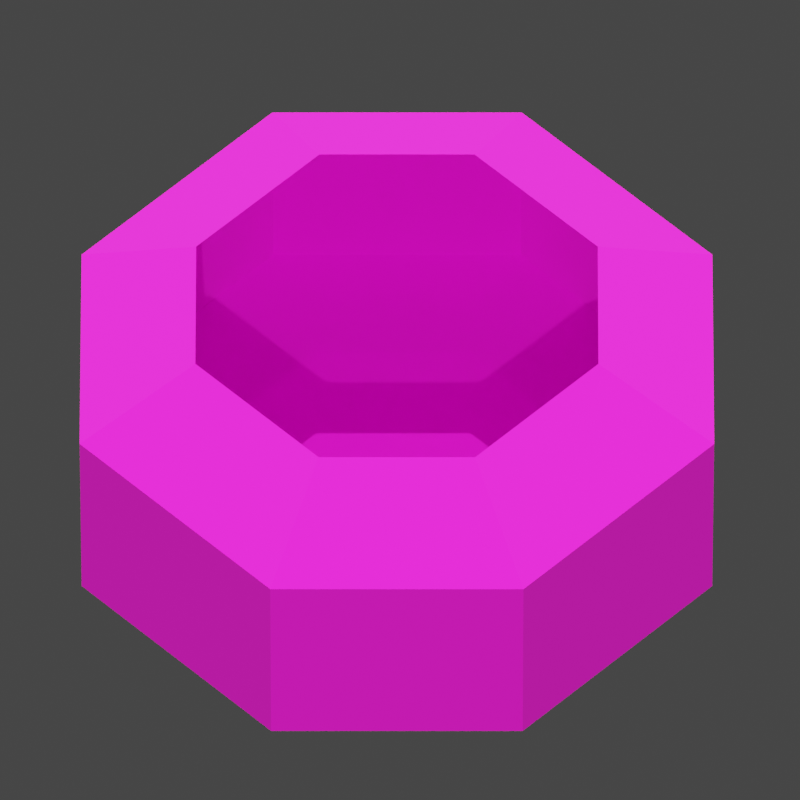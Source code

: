 # Source: MUSICMACHINE1IDLE.blend  (saved by Blender 4.2.66; exported with 4.5.12 LTS)
import bpy
from mathutils import Matrix  # noqa: F401  (used for matrix-valued properties, if any)

bpy.ops.wm.read_factory_settings(use_empty=True)
scene = bpy.context.scene
scene.name = 'Scene'

# ---- collections
col_collection = bpy.data.collections.new('Collection'); scene.collection.children.link(col_collection)

# ---- images (referenced by path relative to the original .blend; pixels are not part of the script)
import os
ASSET_DIR = os.environ.get("B2B_ASSET_DIR", "")  # directory of the original .blend (textures are referenced by path, not embedded)
HERE = os.path.dirname(os.path.abspath(__file__))  # packed textures are extracted next to this script under _unpacked/

def load_image(name, relpath, width, height, colorspace="sRGB"):
    """Load a texture the original file referenced (path relative to the .blend, or extracted next to this script)."""
    p = next((c for c in (os.path.join(HERE, relpath), os.path.join(ASSET_DIR, relpath)) if relpath and os.path.exists(c)), "")
    if p:
        img = bpy.data.images.load(p, check_existing=True)
        img.name = name
    else:  # same state as the original file: an image datablock whose file is absent (Cycles renders it pink)
        img = bpy.data.images.new(name, width, height)
        img.source = "FILE"
        img.filepath = "//" + (relpath or name)
    img.colorspace_settings.name = colorspace
    return img
img_cube_png = load_image('Cube.png', 'Cube.png', 1024, 1024, 'sRGB')

# ---- materials (node trees are filled in below, after node groups)
mat_material_009 = bpy.data.materials.new('Material.009')
mat_material_013 = bpy.data.materials.new('Material.013')

# ---- material node trees
mat_material_009.use_nodes = True; mat_material_009.node_tree.nodes.clear()
_N = mat_material_009.node_tree.nodes; _L = mat_material_009.node_tree.links
n0 = _N.new('ShaderNodeBsdfPrincipled'); n0.name = 'Principled BSDF'; n0.location = (10, 300)
n0.inputs[2].default_value = 1.0
n1 = _N.new('ShaderNodeOutputMaterial'); n1.name = 'Material Output'; n1.location = (300, 300)
n2 = _N.new('ShaderNodeTexImage'); n2.name = 'Image Texture'; n2.location = (-331, 218)
n2.image = img_cube_png
_L.new(n0.outputs[0], n1.inputs[0])
_L.new(n2.outputs[0], n0.inputs[0])
n1.is_active_output = True
mat_material_013.use_nodes = True; mat_material_013.node_tree.nodes.clear()
_N = mat_material_013.node_tree.nodes; _L = mat_material_013.node_tree.links
n0 = _N.new('ShaderNodeBsdfPrincipled'); n0.name = 'Principled BSDF'; n0.location = (10, 300)
n0.inputs[1].default_value = 0.7524
n0.inputs[2].default_value = 0.01429
n0.inputs[4].default_value = 0.4286
n0.inputs[18].default_value = 0.4333
n0.inputs[27].default_value = (0.0, 0.005874, 1.0, 1.0)
n1 = _N.new('ShaderNodeOutputMaterial'); n1.name = 'Material Output'; n1.location = (300, 300)
n2 = _N.new('ShaderNodeTexImage'); n2.name = 'Image Texture'; n2.location = (-331, 218)
n2.image = img_cube_png
_L.new(n0.outputs[0], n1.inputs[0])
_L.new(n2.outputs[0], n0.inputs[0])
n1.is_active_output = True

# ---- world
world_world = bpy.data.worlds.new('World'); scene.world = world_world
world_world.use_nodes = True; world_world.node_tree.nodes.clear()
_N = world_world.node_tree.nodes; _L = world_world.node_tree.links
n0 = _N.new('ShaderNodeOutputWorld'); n0.name = 'World Output'; n0.location = (300, 300)
n1 = _N.new('ShaderNodeBackground'); n1.name = 'Background'; n1.location = (10, 300)
n1.inputs[0].default_value = (0.05088, 0.05088, 0.05088, 1.0)
_L.new(n1.outputs[0], n0.inputs[0])
n0.is_active_output = True
world_world.color = (0.05088, 0.05088, 0.05088)
world_world.use_sun_shadow = False
world_world.sun_shadow_jitter_overblur = 0.0

# ---- cameras
cam_camera = bpy.data.cameras.new('Camera')
cam_camera.lens = 1204.0

# ---- lights
light_sun = bpy.data.lights.new('Sun', 'SUN')
light_sun.color = (1.0, 0.8938, 0.616)
light_sun.transmission_factor = 0.0
light_sun.energy = 2.89
light_sun_001 = bpy.data.lights.new('Sun.001', 'SUN')
light_sun_001.color = (1.0, 0.8938, 0.616)
light_sun_001.transmission_factor = 0.0
light_sun_001.energy = 6.47
light_point = bpy.data.lights.new('Point', 'POINT')
light_point.color = (0.0, 0.1451, 1.0)
light_point.energy = 0.0

# ---- meshes
me_cube = bpy.data.meshes.new('Cube')
me_cube.from_pydata([(-0.2135, -0.5375, -0.1726), (-0.5375, -0.2135, -0.1726), (-0.5375, 0.2135, -0.1726), (-0.2135, 0.5375, -0.1726), (0.5375, -0.2135, -0.1726), (0.2135, -0.5375, -0.1726), (0.2135, 0.5375, -0.1726), (0.5375, 0.2135, -0.1726), (-0.3413, -0.1322, 0.3105), (-0.5375, -0.2135, 0.1971), (-0.1322, -0.3413, 0.3105), (-0.2135, -0.5375, 0.1971), (-0.1322, 0.3413, 0.3105), (-0.2135, 0.5375, 0.1971), (-0.3413, 0.1322, 0.3105), (-0.5375, 0.2135, 0.1971), (0.1322, -0.3413, 0.3105), (0.2135, -0.5375, 0.1971), (0.3413, -0.1322, 0.3105), (0.5375, -0.2135, 0.1971), (0.3413, 0.1322, 0.3105), (0.5375, 0.2135, 0.1971), (0.1322, 0.3413, 0.3105), (0.2135, 0.5375, 0.1971)], [], [(13, 3, 2, 15), (21, 7, 6, 23), (5, 17, 11, 0), (17, 5, 4, 19), (1, 9, 15, 2), (3, 13, 23, 6), (7, 21, 19, 4), (2, 3, 6, 7, 4, 5, 0, 1), (10, 8, 9, 11), (14, 12, 13, 15), (22, 20, 21, 23), (18, 16, 17, 19), (8, 14, 15, 9), (16, 10, 11, 17), (19, 21, 20, 18), (23, 13, 12, 22), (0, 11, 9, 1)])
_uv = me_cube.uv_layers.new(name='UVMap')
_uv.uv.foreach_set('vector', [0.5, -1.837e-08, 0.674, -5.232e-09, 0.674, 0.1525, 0.5, 0.1525, 0.5, 0.5061, 0.674, 0.5061, 0.674, 0.6586, 0.5, 0.6586, 0.8481, 0.201, 0.674, 0.201, 0.674, 1.783e-09, 0.8481, 1.492e-08, 0.674, 0.201, 0.8481, 0.201, 0.8481, 0.3536, 0.674, 0.3536, 0.674, 0.3536, 0.5, 0.3536, 0.5, 0.1525, 0.674, 0.1525, 0.674, 0.8596, 0.5, 0.8596, 0.5, 0.6586, 0.674, 0.6586, 0.8481, 0.5546, 0.674, 0.5546, 0.674, 0.3536, 0.8481, 0.3536, 0.3579, 1.0, 0.1421, 1.0, -3.472e-08, 0.8579, -3.472e-08, 0.6421, 0.1421, 0.5, 0.3579, 0.5, 0.5, 0.6421, 0.5, 0.8579, 0.3196, 0.09237, 0.1804, 0.09237, 0.1421, -1.488e-08, 0.3579, -1.488e-08, 0.09237, 0.1804, 0.09237, 0.3196, -1.488e-08, 0.3579, -1.488e-08, 0.1421, 0.1804, 0.4076, 0.3196, 0.4076, 0.3579, 0.5, 0.1421, 0.5, 0.4076, 0.3196, 0.4076, 0.1804, 0.5, 0.1421, 0.5, 0.3579, 0.1804, 0.09237, 0.09237, 0.1804, -1.488e-08, 0.1421, 0.1421, -1.488e-08, 0.4076, 0.1804, 0.3196, 0.09237, 0.3579, -1.488e-08, 0.5, 0.1421, 0.5, 0.3579, 0.3579, 0.5, 0.3196, 0.4076, 0.4076, 0.3196, 0.1421, 0.5, -1.488e-08, 0.3579, 0.09237, 0.3196, 0.1804, 0.4076, 0.674, 0.5061, 0.5, 0.5061, 0.5, 0.3536, 0.674, 0.3536])
me_cube.materials.append(mat_material_009)
me_cube.update()
me_cube_001 = bpy.data.meshes.new('Cube.001')
me_cube_001.from_pydata([(-0.3413, -0.1322, 0.3105), (-0.1322, -0.3413, 0.3105), (-0.1322, 0.3413, 0.3105), (-0.3413, 0.1322, 0.3105), (0.1322, -0.3413, 0.3105), (0.3413, -0.1322, 0.3105), (0.3413, 0.1322, 0.3105), (0.1322, 0.3413, 0.3105)], [], [(6, 7, 2, 3, 0, 1, 4, 5)])
_uv = me_cube_001.uv_layers.new(name='UVMap')
_uv.uv.foreach_set('vector', [0.3196, 0.4076, 0.1804, 0.4076, 0.09237, 0.3196, 0.09237, 0.1804, 0.1804, 0.09237, 0.3196, 0.09237, 0.4076, 0.1804, 0.4076, 0.3196])
me_cube_001.materials.append(mat_material_013)
me_cube_001.update()

# ---- objects
ob_camera = bpy.data.objects.new('Camera', cam_camera)
ob_empty = bpy.data.objects.new('Empty', None)
ob_sun = bpy.data.objects.new('Sun', light_sun)
ob_sun_001 = bpy.data.objects.new('Sun.001', light_sun_001)
ob_cube = bpy.data.objects.new('Cube', me_cube)
ob_cube_001 = bpy.data.objects.new('Cube.001', me_cube_001)
ob_point = bpy.data.objects.new('Point', light_point)

# ---- transforms, parenting, visibility, modifiers, constraints
ob_camera.parent = ob_empty
ob_camera.location = (29.9, 0.0113, 34.46)
ob_camera.rotation_euler = (0.7156, 4.926e-08, 1.571)
ob_empty.location = (0.0, 0.0, 0.0)
ob_sun.location = (74.34, -11.67, 76.46)
ob_sun.rotation_euler = (-6.611, 0.8363, -6.731)
ob_sun_001.location = (-69.38, 0.0, 112.2)
ob_sun_001.rotation_euler = (-6.419, -0.3892, -5.967)
ob_cube.location = (0.0, 0.0, 0.0)
ob_cube_001.location = (0.0, 0.0, 0.0)
ob_point.location = (0.0, 0.0, 0.1373)

# ---- collection membership
scene.collection.objects.link(ob_camera)
scene.collection.objects.link(ob_empty)
scene.collection.objects.link(ob_sun)
scene.collection.objects.link(ob_sun_001)
col_collection.objects.link(ob_cube)
col_collection.objects.link(ob_cube_001)
col_collection.objects.link(ob_point)

# ---- scene / render settings (as saved in the file)
scene.camera = ob_camera
scene.frame_start = 0; scene.frame_end = 60; scene.frame_set(0)
scene.render.engine = 'CYCLES'
scene.render.resolution_x = 100
scene.render.resolution_y = 100
scene.render.fps = 60
scene.render.film_transparent = True
scene.cycles.use_denoising = False
scene.cycles.samples = 128
scene.cycles.sampling_pattern = 'TABULATED_SOBOL'
scene.cycles.use_adaptive_sampling = False
scene.cycles.use_light_tree = False
scene.eevee.use_gtao = True
scene.eevee.ray_tracing_options.trace_max_roughness = 0.0
scene.view_settings.view_transform = 'Filmic'
bpy.context.view_layer.update()
